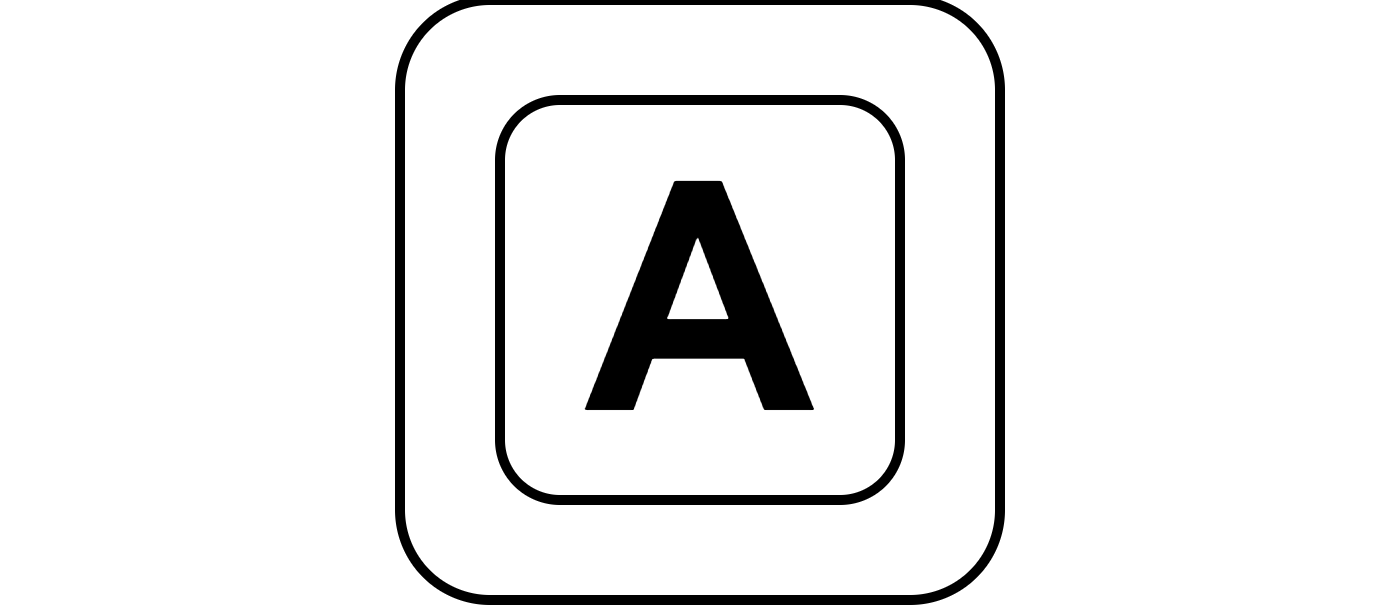

The diagram above was exported from draw.io. Its source (the exported page's mxGraphModel, read from the mxfile embedded in the PNG):
<mxGraphModel dx="888" dy="522" grid="1" gridSize="10" guides="1" tooltips="1" connect="1" arrows="1" fold="1" page="1" pageScale="1" pageWidth="827" pageHeight="1169" math="0" shadow="0">
  <root>
    <mxCell id="0" />
    <mxCell id="1" parent="0" />
    <mxCell id="2" value="" style="rounded=1;whiteSpace=wrap;html=1;fillColor=none;strokeColor=none;" vertex="1" parent="1">
      <mxGeometry x="230" y="350" width="140" height="60" as="geometry" />
    </mxCell>
    <mxCell id="3" value="" style="rounded=1;whiteSpace=wrap;html=1;" vertex="1" parent="1">
      <mxGeometry x="270" y="350" width="60" height="60" as="geometry" />
    </mxCell>
    <mxCell id="4" value="&lt;span style=&quot;font-size: 32px;&quot;&gt;&lt;b&gt;A&lt;/b&gt;&lt;/span&gt;" style="rounded=1;whiteSpace=wrap;html=1;" vertex="1" parent="1">
      <mxGeometry x="280" y="360" width="40" height="40" as="geometry" />
    </mxCell>
  </root>
</mxGraphModel>